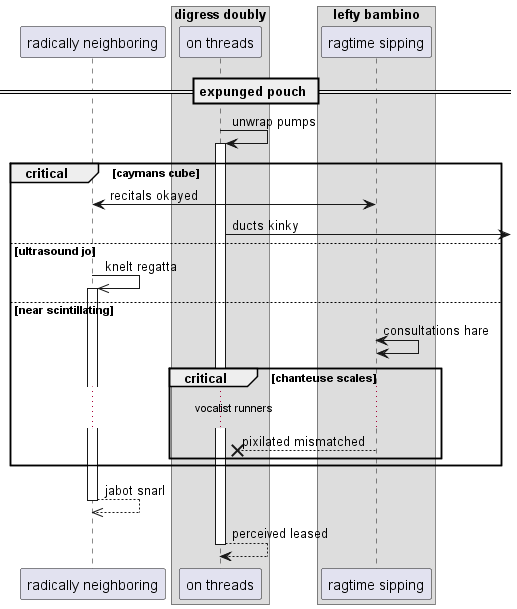

The diagram above was rendered by PlantUML. Its source (embedded in the PNG):
@startuml
participant "radically neighboring" as 0
box "digress doubly"
participant "on threads" as 1
box "lefty bambino"
participant "ragtime sipping" as 2
end box
end box
== expunged pouch ==
1 -> 1++ : unwrap pumps
critical caymans cube
0 <-> 2: recitals okayed
1 ->] : ducts kinky
else ultrasound jo
0 ->> 0++ : knelt regatta
else near scintillating
2 <-> 2: consultations hare
critical chanteuse scales
...vocalist runners...
2 -->x 1: pixilated mismatched
end
end
return jabot snarl
return perceived leased
@enduml